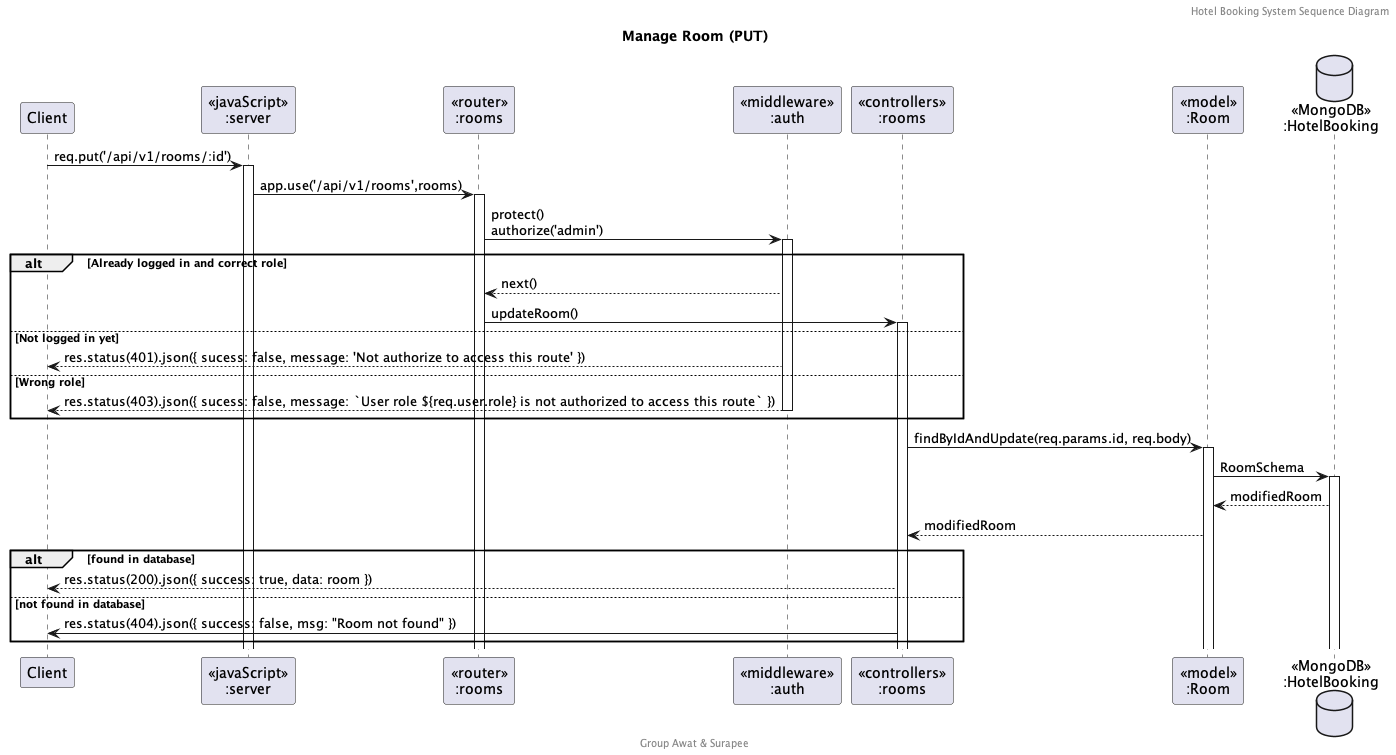

The diagram above was rendered by PlantUML. Its source (embedded in the PNG):
@startuml Manage Room (PUT)

header Hotel Booking System Sequence Diagram
footer Group Awat & Surapee
title "Manage Room (PUT)"

participant "Client" as client
participant "<<javaScript>>\n:server" as server
participant "<<router>>\n:rooms" as routerRoom
participant "<<middleware>>\n:auth" as middleware
participant "<<controllers>>\n:rooms" as controllersRooms
participant "<<model>>\n:Room" as modelRoom
database "<<MongoDB>>\n:HotelBooking" as HotelBookingDatabase

client->server ++:req.put('/api/v1/rooms/:id')
server->routerRoom ++:app.use('/api/v1/rooms',rooms)
routerRoom -> middleware ++:protect()\nauthorize('admin')
alt Already logged in and correct role
    middleware --> routerRoom : next()
    routerRoom -> controllersRooms ++: updateRoom()
else Not logged in yet
    middleware --> client : res.status(401).json({ sucess: false, message: 'Not authorize to access this route' })
else Wrong role
    middleware --> client --: res.status(403).json({ sucess: false, message: `User role ${req.user.role} is not authorized to access this route` })
end
controllersRooms -> modelRoom ++: findByIdAndUpdate(req.params.id, req.body)
modelRoom -> HotelBookingDatabase ++: RoomSchema
HotelBookingDatabase --> modelRoom : modifiedRoom
controllersRooms <-- modelRoom : modifiedRoom
alt found in database
    controllersRooms-->client : res.status(200).json({ success: true, data: room })
else not found in database
    controllersRooms -> client : res.status(404).json({ success: false, msg: "Room not found" })
end

@enduml